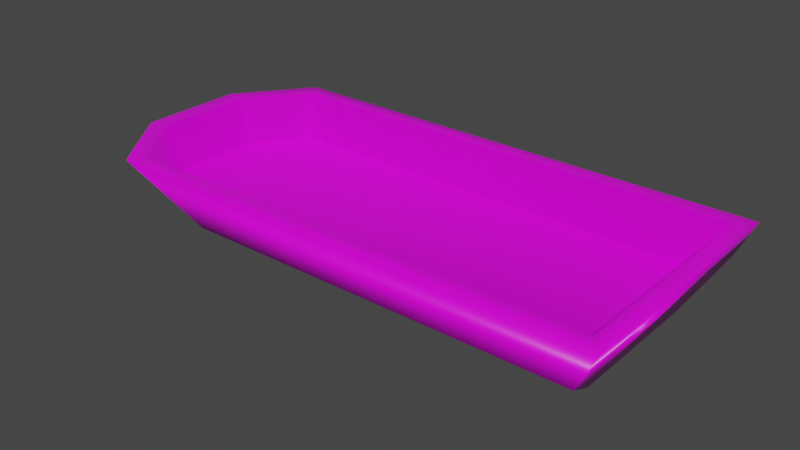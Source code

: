 # Source: boat.blend  (saved by Blender 2.81.16; exported with 4.5.12 LTS)
import bpy
from mathutils import Matrix  # noqa: F401  (used for matrix-valued properties, if any)

bpy.ops.wm.read_factory_settings(use_empty=True)
scene = bpy.context.scene
scene.name = 'Scene'

# ---- collections
col_collection = bpy.data.collections.new('Collection'); scene.collection.children.link(col_collection)

# ---- images (referenced by path relative to the original .blend; pixels are not part of the script)
import os
ASSET_DIR = os.environ.get("B2B_ASSET_DIR", "")  # directory of the original .blend (textures are referenced by path, not embedded)
HERE = os.path.dirname(os.path.abspath(__file__))  # packed textures are extracted next to this script under _unpacked/

def load_image(name, relpath, width, height, colorspace="sRGB"):
    """Load a texture the original file referenced (path relative to the .blend, or extracted next to this script)."""
    p = next((c for c in (os.path.join(HERE, relpath), os.path.join(ASSET_DIR, relpath)) if relpath and os.path.exists(c)), "")
    if p:
        img = bpy.data.images.load(p, check_existing=True)
        img.name = name
    else:  # same state as the original file: an image datablock whose file is absent (Cycles renders it pink)
        img = bpy.data.images.new(name, width, height)
        img.source = "FILE"
        img.filepath = "//" + (relpath or name)
    img.colorspace_settings.name = colorspace
    return img
img_colorpalette_png = load_image('ColorPalette.png', 'ColorPalette.png', 1024, 1024, 'sRGB')

# ---- materials (node trees are filled in below, after node groups)
mat_material = bpy.data.materials.new('Material')
mat_material.alpha_threshold = 0.0
mat_material.use_transparent_shadow = False
mat_material.line_color = (0.0, 0.0, 0.0, 1.0)

# ---- material node trees
mat_material.use_nodes = True; mat_material.node_tree.nodes.clear()
_N = mat_material.node_tree.nodes; _L = mat_material.node_tree.links
n0 = _N.new('ShaderNodeOutputMaterial'); n0.name = 'Material Output'; n0.location = (300, 300)
n1 = _N.new('ShaderNodeBsdfPrincipled'); n1.name = 'Principled BSDF'; n1.location = (10, 300)
n1.distribution = 'GGX'
n1.subsurface_method = 'BURLEY'
n1.inputs[2].default_value = 0.4
n1.inputs[3].default_value = 1.45
n1.inputs[27].default_value = (0.0, 0.0, 0.0, 1.0)
n1.inputs[28].default_value = 1.0
n2 = _N.new('ShaderNodeTexImage'); n2.name = 'Image Texture'; n2.location = (-362, 213)
n2.image = img_colorpalette_png
_L.new(n1.outputs[0], n0.inputs[0])
_L.new(n2.outputs[0], n1.inputs[0])
n0.is_active_output = True

# ---- world
world_world = bpy.data.worlds.new('World'); scene.world = world_world
world_world.use_nodes = True; world_world.node_tree.nodes.clear()
_N = world_world.node_tree.nodes; _L = world_world.node_tree.links
n0 = _N.new('ShaderNodeOutputWorld'); n0.name = 'World Output'; n0.location = (300, 300)
n1 = _N.new('ShaderNodeBackground'); n1.name = 'Background'; n1.location = (10, 300)
n1.inputs[0].default_value = (0.05088, 0.05088, 0.05088, 1.0)
_L.new(n1.outputs[0], n0.inputs[0])
n0.is_active_output = True
world_world.color = (0.05088, 0.05088, 0.05088)
world_world.use_sun_shadow = False
world_world.sun_shadow_jitter_overblur = 0.0

# ---- meshes
me_cube = bpy.data.meshes.new('Cube')
me_cube.from_pydata([(0.9372, 0.8666, 1.0), (0.9372, -0.8666, 1.0), (-0.955, 0.8666, 1.0), (-0.955, -0.8666, 1.0), (0.9372, -4.441e-16, 1.0), (0.8523, 0.0, -0.6739), (-1.109, -0.5595, -0.2907), (-1.109, 0.5595, -0.2907), (-0.7343, 0.0, -1.0), (-1.147, 0.3942, 1.0), (-1.147, -0.3942, 1.0), (0.8523, 0.5595, -0.6739), (0.9292, 1.0, 0.1558), (0.9292, -1.0, 0.1558), (0.8523, -0.5595, -0.6739), (-0.6, 1.0, 0.1558), (-0.6, -1.0, 0.1558), (1.0, -1.0, 1.0), (-1.0, -1.0, 1.0), (1.0, 0.0, 1.0), (-1.0, 1.0, 1.0), (1.0, 1.0, 1.0), (-1.221, 0.4187, 1.0), (-1.221, -0.4187, 1.0), (0.8777, -0.7544, 0.01914), (-0.9036, -0.7544, 0.01914), (0.8777, -6.914e-10, 0.01914), (-0.9036, 0.7544, 0.01914), (0.8777, 0.7544, 0.01914), (-1.084, 0.3431, 0.01914), (-1.084, -0.3431, 0.01914)], [], [(6, 8, 5, 14), (6, 16, 18, 23), (13, 17, 18, 16), (11, 12, 21, 19, 5), (5, 19, 17, 13, 14), (7, 22, 20, 15), (15, 20, 21, 12), (10, 3, 25, 30), (6, 7, 8), (22, 7, 6, 23), (11, 7, 15, 12), (6, 14, 13, 16), (7, 11, 5, 8), (1, 3, 18, 17), (4, 1, 17, 19), (2, 0, 21, 20), (0, 4, 19, 21), (10, 9, 22, 23), (3, 10, 23, 18), (9, 2, 20, 22), (24, 26, 28, 27, 29, 30, 25), (4, 0, 28, 26), (1, 4, 26, 24), (2, 9, 29, 27), (9, 10, 30, 29), (0, 2, 27, 28), (3, 1, 24, 25)])
me_cube.polygons.foreach_set('use_smooth', [True] * 27)
_uv = me_cube.uv_layers.new(name='UVMap')
_uv.uv.foreach_set('vector', [0.9236, 0.6298, 0.9236, 0.6298, 0.9236, 0.6298, 0.9236, 0.6298, 0.9236, 0.6298, 0.9236, 0.6298, 0.9236, 0.6298, 0.9236, 0.6298, 0.9236, 0.6298, 0.9236, 0.6298, 0.9236, 0.6298, 0.9236, 0.6298, 0.9236, 0.6298, 0.9236, 0.6298, 0.9236, 0.6298, 0.9236, 0.6298, 0.9236, 0.6298, 0.9236, 0.6298, 0.9236, 0.6298, 0.9236, 0.6298, 0.9236, 0.6298, 0.9236, 0.6298, 0.9236, 0.6298, 0.9236, 0.6298, 0.9236, 0.6298, 0.9236, 0.6298, 0.9236, 0.6298, 0.9236, 0.6298, 0.9236, 0.6298, 0.9236, 0.6298, 0.9236, 0.6298, 0.9236, 0.6298, 0.9236, 0.6298, 0.9236, 0.6298, 0.9236, 0.6298, 0.9236, 0.6298, 0.9236, 0.6298, 0.9236, 0.6298, 0.9236, 0.6298, 0.9236, 0.6298, 0.9236, 0.6298, 0.9236, 0.6298, 0.9236, 0.6298, 0.9236, 0.6298, 0.9236, 0.6298, 0.9236, 0.6298, 0.9236, 0.6298, 0.9236, 0.6298, 0.9236, 0.6298, 0.9236, 0.6298, 0.9236, 0.6298, 0.9236, 0.6298, 0.9236, 0.6298, 0.9236, 0.6298, 0.9236, 0.6298, 0.9236, 0.6298, 0.9236, 0.6298, 0.9236, 0.6298, 0.9236, 0.6298, 0.9236, 0.6298, 0.9236, 0.6298, 0.9236, 0.6298, 0.9236, 0.6298, 0.9236, 0.6298, 0.9236, 0.6298, 0.9236, 0.6298, 0.9236, 0.6298, 0.9236, 0.6298, 0.9236, 0.6298, 0.9236, 0.6298, 0.9236, 0.6298, 0.9236, 0.6298, 0.9236, 0.6298, 0.9236, 0.6298, 0.9236, 0.6298, 0.9236, 0.6298, 0.9236, 0.6298, 0.9236, 0.6298, 0.9236, 0.6298, 0.9236, 0.6298, 0.9236, 0.6298, 0.8105, 0.6157, 0.8105, 0.6157, 0.8105, 0.6157, 0.8105, 0.6157, 0.8105, 0.6157, 0.8105, 0.6157, 0.8105, 0.6157, 0.9236, 0.6298, 0.9236, 0.6298, 0.9236, 0.6298, 0.9236, 0.6298, 0.9236, 0.6298, 0.9236, 0.6298, 0.9236, 0.6298, 0.9236, 0.6298, 0.9236, 0.6298, 0.9236, 0.6298, 0.9236, 0.6298, 0.9236, 0.6298, 0.9236, 0.6298, 0.9236, 0.6298, 0.9236, 0.6298, 0.9236, 0.6298, 0.9236, 0.6298, 0.9236, 0.6298, 0.9236, 0.6298, 0.9236, 0.6298, 0.9236, 0.6298, 0.9236, 0.6298, 0.9236, 0.6298, 0.9236, 0.6298])
me_cube.materials.append(mat_material)
me_cube.use_remesh_preserve_volume = False
me_cube.use_remesh_preserve_attributes = False
me_cube.use_mirror_vertex_groups = False
me_cube.update()

# ---- objects
ob_cube = bpy.data.objects.new('Cube', me_cube)

# ---- transforms, parenting, visibility, modifiers, constraints
ob_cube.location = (0.0, 0.0, 0.0)
ob_cube.scale = (0.6448, 0.325, 0.113)
ob_cube.lock_rotations_4d = False
ob_cube.empty_display_type = 'ARROWS'
ob_cube.lineart.crease_threshold = 0.0

# ---- collection membership
col_collection.objects.link(ob_cube)

# ---- scene / render settings (as saved in the file)
scene.frame_start = 1; scene.frame_end = 250; scene.frame_set(1)
scene.render.engine = 'BLENDER_EEVEE_NEXT'
scene.cycles.use_denoising = False
scene.cycles.samples = 128
scene.cycles.sampling_pattern = 'TABULATED_SOBOL'
scene.cycles.use_adaptive_sampling = False
scene.cycles.use_light_tree = False
scene.view_settings.view_transform = 'Filmic'
bpy.context.view_layer.update()

# ---- added for rendering (the .blend has no active camera and no usable light): camera, sun
cam_auto = bpy.data.cameras.new('AutoCamera')
cam_auto.lens = 50.0
cam_auto.sensor_width = 36.0
cam_auto.clip_end = 1000.0
ob_auto_camera = bpy.data.objects.new('AutoCamera', cam_auto)
scene.collection.objects.link(ob_auto_camera)
ob_auto_camera.location = (1.39888, -1.76419, 1.17613)
ob_auto_camera.rotation_euler = (1.09748, -7.21219e-08, 0.694738)
scene.camera = ob_auto_camera
light_auto_sun = bpy.data.lights.new('AutoSun', 'SUN')
light_auto_sun.energy = 3.0
light_auto_sun.angle = 0.0523599
ob_auto_sun = bpy.data.objects.new('AutoSun', light_auto_sun)
scene.collection.objects.link(ob_auto_sun)
ob_auto_sun.rotation_euler = (0.872665, 0.174533, 0.523599)
bpy.context.view_layer.update()
